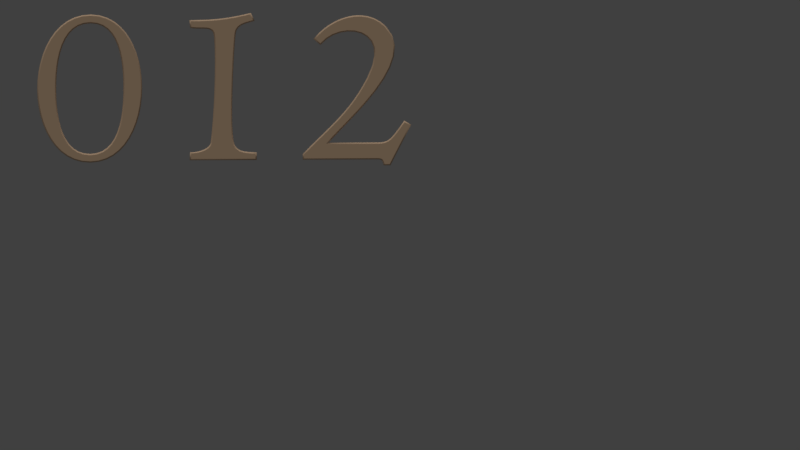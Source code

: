 # Source: medieval.blend  (saved by Blender 2.78.0; exported with 4.5.12 LTS)
import bpy
from mathutils import Matrix  # noqa: F401  (used for matrix-valued properties, if any)

bpy.ops.wm.read_factory_settings(use_empty=True)
scene = bpy.context.scene
scene.name = 'Scene'

# ---- collections
col_collection_1 = bpy.data.collections.new('Collection 1'); scene.collection.children.link(col_collection_1)

# ---- materials (node trees are filled in below, after node groups)
mat_material = bpy.data.materials.new('Material')
mat_material.alpha_threshold = 0.0
mat_material.use_transparent_shadow = False
mat_material.diffuse_color = (0.8, 0.5607, 0.3685, 1.0)
mat_material.roughness = 0.5
mat_material.line_color = (0.0, 0.0, 0.0, 1.0)

# ---- material node trees

# ---- world
world_world = bpy.data.worlds.new('World'); scene.world = world_world
world_world.color = (0.05088, 0.05088, 0.05088)
world_world.use_sun_shadow = False
world_world.sun_shadow_jitter_overblur = 0.0
world_world.cycles.sampling_method = 'MANUAL'

# ---- cameras
cam_camera = bpy.data.cameras.new('Camera')
cam_camera.type = 'ORTHO'
cam_camera.clip_end = 100.0
cam_camera.lens = 35.0
cam_camera.sensor_width = 32.0
cam_camera.sensor_height = 18.0
cam_camera.ortho_scale = 8.214
cam_camera.dof.focus_distance = 0.0
cam_camera.dof.aperture_fstop = 128.0

# ---- lights
light_lamp_001 = bpy.data.lights.new('Lamp.001', 'SUN')
light_lamp_001.transmission_factor = 0.0
light_lamp_001.cutoff_distance = 30.0
light_lamp_001.angle = 0.1993
light_lamp_001.energy = 0.22
light_lamp_001.shadow_buffer_clip_start = 1.001
light_lamp_001.shadow_soft_size = 0.1
light_lamp_001.shadow_cascade_max_distance = 1000.0
light_lamp = bpy.data.lights.new('Lamp', 'SUN')
light_lamp.transmission_factor = 0.0
light_lamp.cutoff_distance = 30.0
light_lamp.angle = 0.1993
light_lamp.energy = 0.8
light_lamp.shadow_buffer_clip_start = 1.001
light_lamp.shadow_soft_size = 0.1
light_lamp.shadow_cascade_max_distance = 1000.0

# ---- curves / text
cu_zero = bpy.data.curves.new('zero', 'CURVE')
cu_zero.dimensions = '2D'
_sp = cu_zero.splines.new('BEZIER'); _sp.bezier_points.add(3)
_sp.bezier_points.foreach_set('co', [-0.5027, -0.06493, 0.0, 0.03048, -0.7987, 0.0, 0.5498, -0.04499, 0.0, 0.03599, 0.6966, 0.0])
_sp.bezier_points.foreach_set('handle_left', [-0.505, 0.2992, 0.0, -0.3236, -0.8031, 0.0, 0.5503, -0.4023, 0.0, 0.3882, 0.6948, 0.0])
_sp.bezier_points.foreach_set('handle_right', [-0.5004, -0.419, 0.0, 0.3878, -0.7942, 0.0, 0.5493, 0.3072, 0.0, -0.3282, 0.6983, 0.0])
for _p, _l, _r in zip(_sp.bezier_points, ['AUTO', 'AUTO', 'AUTO', 'AUTO'], ['AUTO', 'AUTO', 'AUTO', 'AUTO']): _p.handle_left_type = _l; _p.handle_right_type = _r
_sp.order_u = 0
_sp.order_v = 0
_sp.use_cyclic_u = True
_sp = cu_zero.splines.new('BEZIER'); _sp.bezier_points.add(3)
_sp.bezier_points.foreach_set('co', [-0.3332, -0.06113, 0.0, 0.02918, -0.7352, 0.0, 0.3834, -0.04755, 0.0, 0.03422, 0.6318, 0.0])
_sp.bezier_points.foreach_set('handle_left', [-0.3341, 0.2451, 0.0, -0.2696, -0.7378, 0.0, 0.3833, -0.3495, 0.0, 0.3324, 0.6299, 0.0])
_sp.bezier_points.foreach_set('handle_right', [-0.3324, -0.3599, 0.0, 0.3311, -0.7325, 0.0, 0.3836, 0.2507, 0.0, -0.272, 0.6337, 0.0])
for _p, _l, _r in zip(_sp.bezier_points, ['AUTO', 'AUTO', 'AUTO', 'AUTO'], ['AUTO', 'AUTO', 'AUTO', 'AUTO']): _p.handle_left_type = _l; _p.handle_right_type = _r
_sp.order_u = 0
_sp.order_v = 0
_sp.use_cyclic_u = True
cu_zero.materials.append(mat_material)
cu_zero.use_path = True
cu_zero.use_path_clamp = True
cu_zero.bevel_resolution = 0
cu_zero.extrude = 0.1
cu_zero.bevel_depth = 0.013
cu_zero.fill_mode = 'BOTH'
cu_two = bpy.data.curves.new('two', 'CURVE')
cu_two.dimensions = '2D'
_sp = cu_two.splines.new('BEZIER'); _sp.bezier_points.add(12)
_sp.bezier_points.foreach_set('co', [-0.343, -0.7441, 0.0, 0.4135, -0.7413, 0.0, 0.4849, -0.8019, 0.0, 0.5366, -0.8027, 0.0, 0.7406, -0.403, 0.0, 0.6908, -0.373, 0.0, 0.4297, -0.5932, 0.0, -0.1178, -0.5962, 0.0, 0.4833, 0.6093, 0.0, -0.2273, 0.483, 0.0, -0.1745, 0.438, 0.0, 0.3182, 0.08175, 0.0, -0.3434, -0.7053, 0.0])
_sp.bezier_points.foreach_set('handle_left', [-0.3431, -0.7311, 0.0, 0.1613, -0.7422, 0.0, 0.474, -0.7676, 0.0, 0.5194, -0.8024, 0.0, 0.6726, -0.5362, 0.0, 0.7074, -0.383, 0.0, 0.534, -0.5869, 0.0, 0.06467, -0.5952, 0.0, 0.844, 0.259, 0.0, -0.05967, 0.6917, 0.0, -0.1921, 0.453, 0.0, 0.5933, 0.6162, 0.0, -0.05217, -0.4043, 0.0])
_sp.bezier_points.foreach_set('handle_right', [-0.09083, -0.7431, 0.0, 0.4732, -0.7412, 0.0, 0.5021, -0.8022, 0.0, 0.6046, -0.6695, 0.0, 0.724, -0.393, 0.0, 0.5567, -0.5607, 0.0, 0.2472, -0.5942, 0.0, 0.0702, -0.3588, 0.0, 0.2754, 0.8112, 0.0, -0.2097, 0.468, 0.0, 0.02515, 0.6806, 0.0, 0.1345, -0.2752, 0.0, -0.3433, -0.7182, 0.0])
for _p, _l, _r in zip(_sp.bezier_points, ['VECTOR', 'VECTOR', 'FREE', 'VECTOR', 'VECTOR', 'VECTOR', 'FREE', 'VECTOR', 'ALIGNED', 'FREE', 'VECTOR', 'ALIGNED', 'FREE'], ['VECTOR', 'FREE', 'VECTOR', 'VECTOR', 'VECTOR', 'FREE', 'VECTOR', 'FREE', 'ALIGNED', 'VECTOR', 'FREE', 'ALIGNED', 'VECTOR']): _p.handle_left_type = _l; _p.handle_right_type = _r
_sp.order_u = 0
_sp.order_v = 0
_sp.use_cyclic_u = True
cu_two.materials.append(mat_material)
cu_two.use_path = True
cu_two.use_path_clamp = True
cu_two.bevel_resolution = 0
cu_two.extrude = 0.1
cu_two.bevel_depth = 0.013
cu_two.fill_mode = 'BOTH'
cu_beziercurve_001 = bpy.data.curves.new('BezierCurve.001', 'CURVE')
cu_beziercurve_001.dimensions = '2D'
_sp = cu_beziercurve_001.splines.new('BEZIER'); _sp.bezier_points.add(11)
_sp.bezier_points.foreach_set('co', [-0.327, -0.7312, 0.0, 0.335, -0.7285, 0.0, 0.335, -0.6752, 0.0, 0.106, -0.5818, 0.0, 0.1198, 0.5596, 0.0, 0.308, 0.6952, 0.0, 0.2803, 0.7533, 0.0, -0.3289, 0.6819, 0.0, -0.3233, 0.6259, 0.0, -0.08209, 0.5541, 0.0, -0.1116, -0.562, 0.0, -0.3244, -0.674, 0.0])
_sp.bezier_points.foreach_set('handle_left', [-0.3261, -0.7122, 0.0, 0.1144, -0.7294, 0.0, 0.335, -0.6929, 0.0, 0.1397, -0.6653, 0.0, 0.1, 0.431, 0.0, 0.2052, 0.6678, 0.0, 0.2895, 0.7339, 0.0, -0.0443, 0.6853, 0.0, -0.3252, 0.6446, 0.0, -0.1048, 0.6505, 0.0, -0.06177, -0.1491, 0.0, -0.2434, -0.676, 0.0])
_sp.bezier_points.foreach_set('handle_right', [-0.1063, -0.7303, 0.0, 0.335, -0.7107, 0.0, 0.222, -0.6729, 0.0, 0.05586, -0.4574, 0.0, 0.1336, 0.6491, 0.0, 0.2987, 0.7145, 0.0, 0.04462, 0.6998, 0.0, -0.327, 0.6632, 0.0, -0.2151, 0.6064, 0.0, -0.06066, 0.4631, 0.0, -0.1206, -0.6369, 0.0, -0.3253, -0.6931, 0.0])
for _p, _l, _r in zip(_sp.bezier_points, ['VECTOR', 'VECTOR', 'VECTOR', 'ALIGNED', 'ALIGNED', 'FREE', 'VECTOR', 'FREE', 'VECTOR', 'ALIGNED', 'ALIGNED', 'FREE'], ['VECTOR', 'VECTOR', 'FREE', 'ALIGNED', 'ALIGNED', 'VECTOR', 'FREE', 'VECTOR', 'FREE', 'ALIGNED', 'ALIGNED', 'VECTOR']): _p.handle_left_type = _l; _p.handle_right_type = _r
_sp.order_u = 0
_sp.order_v = 0
_sp.use_cyclic_u = True
cu_beziercurve_001.materials.append(mat_material)
cu_beziercurve_001.use_path = True
cu_beziercurve_001.use_path_clamp = True
cu_beziercurve_001.bevel_resolution = 0
cu_beziercurve_001.extrude = 0.1
cu_beziercurve_001.bevel_depth = 0.013
cu_beziercurve_001.fill_mode = 'BOTH'

# ---- objects
ob_lamp_001 = bpy.data.objects.new('Lamp.001', light_lamp_001)
ob_one_002 = bpy.data.objects.new('one.002', cu_zero)
ob_one_001 = bpy.data.objects.new('one.001', cu_two)
ob_one = bpy.data.objects.new('one', cu_beziercurve_001)
ob_lamp = bpy.data.objects.new('Lamp', light_lamp)
ob_camera = bpy.data.objects.new('Camera', cam_camera)

# ---- transforms, parenting, visibility, modifiers, constraints
ob_lamp_001.location = (-6.06, 3.505, 2.933)
ob_lamp_001.rotation_euler = (0.6321, 0.4386, 3.093)
ob_lamp_001.lock_rotations_4d = False
ob_lamp_001.empty_display_type = 'ARROWS'
ob_lamp_001.color = (0.0, 0.0, 0.0, 0.0)
ob_lamp_001.lineart.crease_threshold = 0.0
ob_one_002.location = (-3.21, 1.452, 0.0)
ob_one_002.lineart.crease_threshold = 0.0
ob_one_001.location = (-0.6427, 1.428, 0.0)
ob_one_001.lineart.crease_threshold = 0.0
ob_one.location = (-1.819, 1.409, 0.0)
ob_one.lineart.crease_threshold = 0.0
ob_lamp.location = (1.241, 2.642, 2.933)
ob_lamp.rotation_euler = (1.368, 0.05225, 3.143)
ob_lamp.lock_rotations_4d = False
ob_lamp.empty_display_type = 'ARROWS'
ob_lamp.color = (0.0, 0.0, 0.0, 0.0)
ob_lamp.lineart.crease_threshold = 0.0
ob_camera.location = (0.0, 0.0, 13.13)
ob_camera.lock_rotations_4d = False
ob_camera.empty_display_type = 'ARROWS'
ob_camera.color = (0.0, 0.0, 0.0, 0.0)
ob_camera.display_type = 'WIRE'
ob_camera.lineart.crease_threshold = 0.0

# ---- collection membership
col_collection_1.objects.link(ob_lamp_001)
col_collection_1.objects.link(ob_one_002)
col_collection_1.objects.link(ob_one_001)
col_collection_1.objects.link(ob_one)
col_collection_1.objects.link(ob_lamp)
col_collection_1.objects.link(ob_camera)

# ---- scene / render settings (as saved in the file)
scene.camera = ob_camera
scene.frame_start = 1; scene.frame_end = 250; scene.frame_set(1)
scene.render.engine = 'BLENDER_EEVEE_NEXT'
scene.render.resolution_percentage = 50
scene.render.dither_intensity = 0.0
scene.render.film_transparent = True
scene.cycles.use_denoising = False
scene.cycles.samples = 128
scene.cycles.sampling_pattern = 'TABULATED_SOBOL'
scene.cycles.light_sampling_threshold = 0.0
scene.cycles.use_adaptive_sampling = False
scene.cycles.use_light_tree = False
scene.cycles.blur_glossy = 0.0
scene.cycles.sample_clamp_indirect = 0.0
scene.view_settings.view_transform = 'Standard'
bpy.context.view_layer.update()
